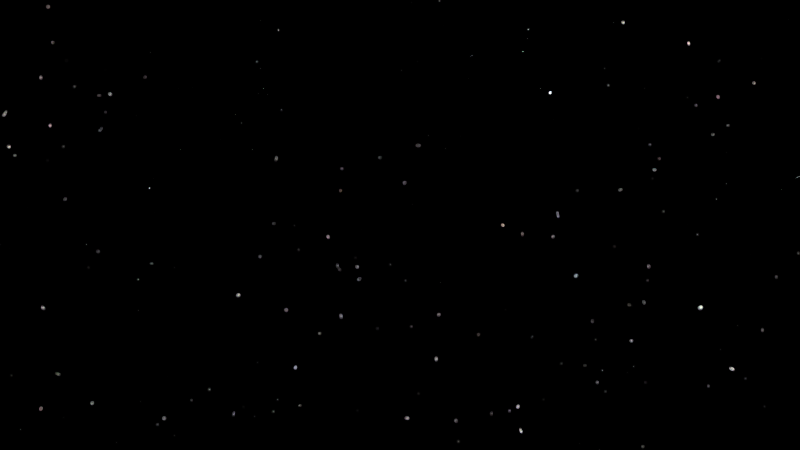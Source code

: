 # Source: HP-Shot_3.blend  (saved by Blender 2.76.0; exported with 4.5.12 LTS)
import bpy
from mathutils import Matrix  # noqa: F401  (used for matrix-valued properties, if any)

bpy.ops.wm.read_factory_settings(use_empty=True)
scene = bpy.context.scene
scene.name = 'Scene'

# ---- collections
col_collection_1 = bpy.data.collections.new('Collection 1'); scene.collection.children.link(col_collection_1)
col_scenegroup = bpy.data.collections.new('SceneGroup')  # instanced only; not linked into the scene

# ---- materials (node trees are filled in below, after node groups)
mat_material = bpy.data.materials.new('Material')
mat_material.alpha_threshold = 0.0
mat_material.roughness = 0.5

# ---- material node trees
mat_material.use_nodes = True; mat_material.node_tree.nodes.clear()
_N = mat_material.node_tree.nodes; _L = mat_material.node_tree.links
n0 = _N.new('ShaderNodeOutputMaterial'); n0.name = 'Material Output'; n0.location = (300, 300)
n1 = _N.new('ShaderNodeEmission'); n1.name = 'Emission'; n1.location = (10, 300)
n1.inputs[0].default_value = (0.8, 0.8, 0.8, 1.0)
n1.inputs[1].default_value = 6.0
_L.new(n1.outputs[0], n0.inputs[0])
n0.is_active_output = True

# ---- world
world_world = bpy.data.worlds.new('World'); scene.world = world_world
world_world.use_nodes = True; world_world.node_tree.nodes.clear()
_N = world_world.node_tree.nodes; _L = world_world.node_tree.links
n0 = _N.new('ShaderNodeOutputWorld'); n0.name = 'World Output'; n0.location = (616, 276)
n1 = _N.new('ShaderNodeTexVoronoi'); n1.name = 'Voronoi Texture'; n1.location = (-41, 324)
n1.inputs[2].default_value = 300.0
n2 = _N.new('ShaderNodeMath'); n2.name = 'Math'; n2.location = (139, 312)
n2.operation = 'MULTIPLY'
n2.inputs[1].default_value = 10.0
n3 = _N.new('ShaderNodeBackground'); n3.name = 'Background'; n3.location = (477, 286)
n4 = _N.new('ShaderNodeMath'); n4.name = 'Math.001'; n4.location = (304, 305)
n4.operation = 'SUBTRACT'
n4.inputs[1].default_value = 9.0
n5 = _N.new('ShaderNodeMath'); n5.name = 'Math.002'; n5.location = (0, 0)
n5.operation = 'MULTIPLY'
_L.new(n3.outputs[0], n0.inputs[0])
_L.new(n2.outputs[0], n4.inputs[0])
_L.new(n4.outputs[0], n3.inputs[0])
_L.new(n5.outputs[0], n2.inputs[0])
_L.new(n1.outputs[0], n5.inputs[0])
_L.new(n1.outputs[0], n5.inputs[1])
n0.is_active_output = True
world_world.color = (0.05088, 0.05088, 0.05088)
world_world.use_sun_shadow = False
world_world.sun_shadow_jitter_overblur = 0.0
world_world.cycles.sampling_method = 'MANUAL'
world_world.cycles.sample_map_resolution = 256

# ---- cameras
cam_camera_003 = bpy.data.cameras.new('Camera.003')
cam_camera_003.clip_end = 100.0
cam_camera_003.sensor_width = 32.0
cam_camera_003.sensor_height = 18.0
cam_camera_003.display_size = 2.0
cam_camera_003.dof.focus_distance = 0.0

# ---- meshes
me_plane = bpy.data.meshes.new('Plane')
me_plane.from_pydata([(-1.0, -1.0, 0.0), (1.0, -1.0, 0.0), (-1.0, 1.0, 0.0), (1.0, 1.0, 0.0)], [], [(0, 1, 3, 2)])
me_plane.materials.append(mat_material)
me_plane.use_remesh_preserve_volume = False
me_plane.use_remesh_preserve_attributes = False
me_plane.use_mirror_vertex_groups = False
me_plane.update()

# ---- curves / text
cu_nurbspath_002 = bpy.data.curves.new('NurbsPath.002', 'CURVE')
cu_nurbspath_002.dimensions = '3D'
_sp = cu_nurbspath_002.splines.new('NURBS'); _sp.points.add(4)
_sp.points.foreach_set('co', [-2.0, 0.0, 0.0, 1.0, -1.0, 0.0, 0.0, 1.0, 0.0, 0.0, 0.0, 1.0, 2.141, -0.2559, 0.0, 1.0, 3.292, -0.5011, -7.645e-09, 1.0])
_sp.order_u = 5
_sp.order_v = 0
_sp.use_endpoint_u = True
cu_nurbspath_002.path_duration = 150
cu_nurbspath_002.use_path = True
cu_nurbspath_002.use_path_follow = True
cu_nurbspath_002.use_path_clamp = True
cu_nurbspath_002.bevel_resolution = 0
cu_nurbspath_002.fill_mode = 'HALF'

# ---- objects
ob_plane = bpy.data.objects.new('Plane', me_plane)
ob_scenegroup = bpy.data.objects.new('SceneGroup', None)
ob_nurbspath = bpy.data.objects.new('NurbsPath', cu_nurbspath_002)
ob_camera_003 = bpy.data.objects.new('Camera.003', cam_camera_003)

# ---- transforms, parenting, visibility, modifiers, constraints
ob_plane.location = (23.29, -12.39, 1.356)
ob_plane.rotation_euler = (1.863, -0.128, -0.7273)
ob_plane.scale = (-4.77, -4.77, -4.77)
ob_plane.lineart.crease_threshold = 0.0
ob_scenegroup.location = (0.0, 0.0, 0.0)
ob_scenegroup.empty_image_offset = (0.0, 0.0)
ob_scenegroup.show_instancer_for_render = False
ob_scenegroup.instance_type = 'COLLECTION'
ob_scenegroup.lineart.crease_threshold = 0.0
ob_nurbspath.location = (13.73, -9.791, 0.6882)
ob_nurbspath.rotation_euler = (0.0, -0.0, -3.746)
ob_nurbspath.scale = (1.705, 1.705, 1.705)
ob_nurbspath.lineart.crease_threshold = 0.0
ob_camera_003.parent = ob_nurbspath
ob_camera_003.matrix_parent_inverse = Matrix(((0.3333, 0.4824, -1.302e-16, 0.1488), (1.863e-09, -9.313e-10, 0.5863, -0.4035), (0.4824, -0.3333, 0.0, -11.88), (0.0, 0.0, 0.0, 1.0)))
ob_camera_003.location = (16.54, -11.73, 0.6501)
ob_camera_003.rotation_euler = (1.547, 7.194e-08, 1.114)
ob_camera_003.lineart.crease_threshold = 0.0
ob_scenegroup.instance_collection = col_scenegroup

# ---- collection membership
col_collection_1.objects.link(ob_plane)
col_collection_1.objects.link(ob_scenegroup)
col_collection_1.objects.link(ob_nurbspath)
col_collection_1.objects.link(ob_camera_003)

# ---- scene / render settings (as saved in the file)
scene.camera = ob_camera_003
scene.frame_start = 260; scene.frame_end = 479; scene.frame_set(285)
scene.render.engine = 'CYCLES'
scene.render.resolution_x = 1280
scene.render.resolution_y = 720
scene.render.dither_intensity = 0.0
scene.cycles.use_denoising = False
scene.cycles.samples = 75
scene.cycles.sampling_pattern = 'TABULATED_SOBOL'
scene.cycles.light_sampling_threshold = 0.0
scene.cycles.use_adaptive_sampling = False
scene.cycles.use_light_tree = False
scene.cycles.caustics_reflective = False
scene.cycles.caustics_refractive = False
scene.cycles.blur_glossy = 0.0
scene.cycles.pixel_filter_type = 'GAUSSIAN'
scene.cycles.sample_clamp_indirect = 0.0
scene.view_settings.view_transform = 'Standard'
bpy.context.view_layer.update()
